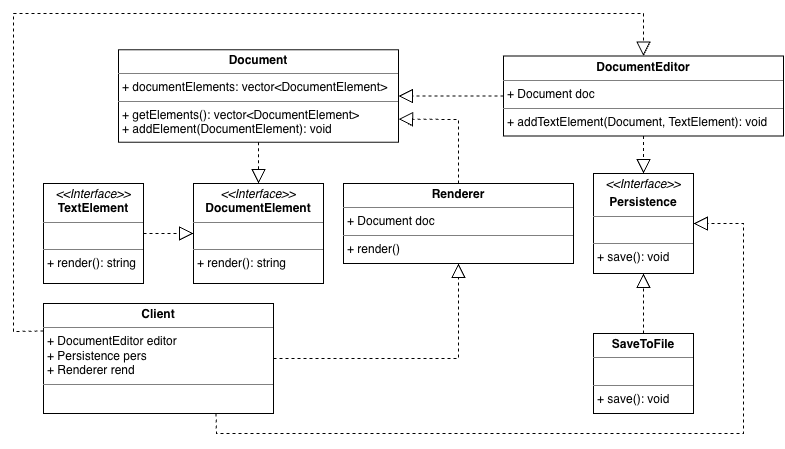

The diagram above was exported from draw.io. Its source (the exported page's mxGraphModel, read from the mxfile embedded in the PNG):
<mxGraphModel dx="850" dy="551" grid="1" gridSize="10" guides="1" tooltips="1" connect="1" arrows="1" fold="1" page="1" pageScale="1" pageWidth="850" pageHeight="1100" background="none" math="0" shadow="0">
  <root>
    <mxCell id="0" />
    <mxCell id="1" parent="0" />
    <mxCell id="kcCtx63acDVNQt-p6as--2" parent="1" style="verticalAlign=top;align=left;overflow=fill;html=1;whiteSpace=wrap;" value="&lt;p style=&quot;margin:0px;margin-top:4px;text-align:center;&quot;&gt;&lt;b&gt;Document&lt;/b&gt;&lt;/p&gt;&lt;hr size=&quot;1&quot; style=&quot;border-style:solid;&quot;&gt;&lt;p style=&quot;margin:0px;margin-left:4px;&quot;&gt;+ documentElements: vector&amp;lt;DocumentElement&amp;gt;&lt;br&gt;&lt;/p&gt;&lt;hr size=&quot;1&quot; style=&quot;border-style:solid;&quot;&gt;&lt;p style=&quot;margin:0px;margin-left:4px;&quot;&gt;+ getElements(): vector&amp;lt;DocumentElement&amp;gt;&lt;br&gt;+ addElement(DocumentElement): void&lt;/p&gt;" vertex="1">
      <mxGeometry height="92.5" width="280" x="255" y="276.25" as="geometry" />
    </mxCell>
    <mxCell id="kcCtx63acDVNQt-p6as--3" parent="1" style="verticalAlign=top;align=left;overflow=fill;html=1;whiteSpace=wrap;" value="&lt;p style=&quot;margin:0px;margin-top:4px;text-align:center;&quot;&gt;&lt;i&gt;&amp;lt;&amp;lt;Interface&amp;gt;&amp;gt;&lt;/i&gt;&lt;br&gt;&lt;b&gt;DocumentElement&lt;/b&gt;&lt;/p&gt;&lt;hr size=&quot;1&quot; style=&quot;border-style:solid;&quot;&gt;&lt;p style=&quot;margin:0px;margin-left:4px;&quot;&gt;&lt;br&gt;&lt;/p&gt;&lt;hr size=&quot;1&quot; style=&quot;border-style:solid;&quot;&gt;&lt;p style=&quot;margin:0px;margin-left:4px;&quot;&gt;+ render(): string&lt;/p&gt;" vertex="1">
      <mxGeometry height="100" width="130" x="330" y="410" as="geometry" />
    </mxCell>
    <mxCell id="kcCtx63acDVNQt-p6as--4" parent="1" style="verticalAlign=top;align=left;overflow=fill;html=1;whiteSpace=wrap;" value="&lt;p style=&quot;margin:0px;margin-top:4px;text-align:center;&quot;&gt;&lt;i&gt;&amp;lt;&amp;lt;Interface&amp;gt;&amp;gt;&lt;/i&gt;&lt;br&gt;&lt;b&gt;TextElement&lt;/b&gt;&lt;/p&gt;&lt;hr size=&quot;1&quot; style=&quot;border-style:solid;&quot;&gt;&lt;p style=&quot;margin:0px;margin-left:4px;&quot;&gt;&lt;br&gt;&lt;/p&gt;&lt;hr size=&quot;1&quot; style=&quot;border-style:solid;&quot;&gt;&lt;p style=&quot;margin:0px;margin-left:4px;&quot;&gt;+ render(): string&lt;/p&gt;" vertex="1">
      <mxGeometry height="100" width="100" x="180" y="410" as="geometry" />
    </mxCell>
    <mxCell id="kcCtx63acDVNQt-p6as--6" edge="1" parent="1" source="kcCtx63acDVNQt-p6as--4" style="endArrow=block;dashed=1;endFill=0;endSize=12;html=1;rounded=0;exitX=1;exitY=0.5;exitDx=0;exitDy=0;entryX=0;entryY=0.5;entryDx=0;entryDy=0;" target="kcCtx63acDVNQt-p6as--3" value="">
      <mxGeometry relative="1" width="160" as="geometry">
        <mxPoint x="250" y="550" as="sourcePoint" />
        <mxPoint x="410" y="550" as="targetPoint" />
      </mxGeometry>
    </mxCell>
    <mxCell id="kcCtx63acDVNQt-p6as--7" parent="1" style="verticalAlign=top;align=left;overflow=fill;html=1;whiteSpace=wrap;" value="&lt;p style=&quot;margin:0px;margin-top:4px;text-align:center;&quot;&gt;&lt;b&gt;DocumentEditor&lt;/b&gt;&lt;/p&gt;&lt;hr size=&quot;1&quot; style=&quot;border-style:solid;&quot;&gt;&lt;p style=&quot;margin:0px;margin-left:4px;&quot;&gt;+ Document doc&lt;/p&gt;&lt;hr size=&quot;1&quot; style=&quot;border-style:solid;&quot;&gt;&lt;p style=&quot;margin:0px;margin-left:4px;&quot;&gt;+ addTextElement(Document, TextElement): void&lt;/p&gt;" vertex="1">
      <mxGeometry height="80" width="280" x="640" y="282.5" as="geometry" />
    </mxCell>
    <mxCell id="kcCtx63acDVNQt-p6as--8" edge="1" parent="1" source="kcCtx63acDVNQt-p6as--2" style="endArrow=block;dashed=1;endFill=0;endSize=12;html=1;rounded=0;exitX=0.5;exitY=1;exitDx=0;exitDy=0;entryX=0.5;entryY=0;entryDx=0;entryDy=0;" target="kcCtx63acDVNQt-p6as--3" value="">
      <mxGeometry relative="1" width="160" as="geometry">
        <mxPoint x="320" y="560" as="sourcePoint" />
        <mxPoint x="460" y="560" as="targetPoint" />
      </mxGeometry>
    </mxCell>
    <mxCell id="kcCtx63acDVNQt-p6as--10" edge="1" parent="1" source="kcCtx63acDVNQt-p6as--7" style="endArrow=block;dashed=1;endFill=0;endSize=12;html=1;rounded=0;exitX=0;exitY=0.5;exitDx=0;exitDy=0;entryX=1;entryY=0.5;entryDx=0;entryDy=0;" target="kcCtx63acDVNQt-p6as--2" value="">
      <mxGeometry relative="1" width="160" as="geometry">
        <mxPoint x="590" y="380" as="sourcePoint" />
        <mxPoint x="590" y="525" as="targetPoint" />
      </mxGeometry>
    </mxCell>
    <mxCell id="kcCtx63acDVNQt-p6as--11" parent="1" style="verticalAlign=top;align=left;overflow=fill;html=1;whiteSpace=wrap;" value="&lt;p style=&quot;margin:0px;margin-top:4px;text-align:center;&quot;&gt;&lt;i&gt;&amp;lt;&amp;lt;Interface&amp;gt;&amp;gt;&lt;/i&gt;&lt;/p&gt;&lt;p style=&quot;margin:0px;margin-top:4px;text-align:center;&quot;&gt;&lt;b&gt;Persistence&lt;/b&gt;&lt;/p&gt;&lt;hr size=&quot;1&quot; style=&quot;border-style:solid;&quot;&gt;&lt;p style=&quot;margin:0px;margin-left:4px;&quot;&gt;&lt;br&gt;&lt;/p&gt;&lt;hr size=&quot;1&quot; style=&quot;border-style:solid;&quot;&gt;&lt;p style=&quot;margin:0px;margin-left:4px;&quot;&gt;+ save(): void&lt;/p&gt;" vertex="1">
      <mxGeometry height="100" width="100" x="730" y="400" as="geometry" />
    </mxCell>
    <mxCell id="kcCtx63acDVNQt-p6as--12" parent="1" style="verticalAlign=top;align=left;overflow=fill;html=1;whiteSpace=wrap;" value="&lt;p style=&quot;margin:0px;margin-top:4px;text-align:center;&quot;&gt;&lt;b&gt;SaveToFile&lt;/b&gt;&lt;/p&gt;&lt;hr size=&quot;1&quot; style=&quot;border-style:solid;&quot;&gt;&lt;p style=&quot;margin:0px;margin-left:4px;&quot;&gt;&lt;br&gt;&lt;/p&gt;&lt;hr size=&quot;1&quot; style=&quot;border-style:solid;&quot;&gt;&lt;p style=&quot;margin:0px;margin-left:4px;&quot;&gt;+ save(): void&lt;/p&gt;" vertex="1">
      <mxGeometry height="80" width="100" x="730" y="560" as="geometry" />
    </mxCell>
    <mxCell id="kcCtx63acDVNQt-p6as--13" edge="1" parent="1" source="kcCtx63acDVNQt-p6as--12" style="endArrow=block;dashed=1;endFill=0;endSize=12;html=1;rounded=0;exitX=0.5;exitY=0;exitDx=0;exitDy=0;entryX=0.5;entryY=1;entryDx=0;entryDy=0;" target="kcCtx63acDVNQt-p6as--11" value="">
      <mxGeometry relative="1" width="160" as="geometry">
        <mxPoint x="390" y="480" as="sourcePoint" />
        <mxPoint x="390" y="625" as="targetPoint" />
      </mxGeometry>
    </mxCell>
    <mxCell id="kcCtx63acDVNQt-p6as--14" parent="1" style="verticalAlign=top;align=left;overflow=fill;html=1;whiteSpace=wrap;" value="&lt;p style=&quot;margin:0px;margin-top:4px;text-align:center;&quot;&gt;&lt;b&gt;Client&lt;/b&gt;&lt;/p&gt;&lt;hr size=&quot;1&quot; style=&quot;border-style:solid;&quot;&gt;&lt;p style=&quot;margin:0px;margin-left:4px;&quot;&gt;+ DocumentEditor editor&lt;/p&gt;&lt;p style=&quot;margin:0px;margin-left:4px;&quot;&gt;+ Persistence pers&lt;/p&gt;&lt;p style=&quot;margin:0px;margin-left:4px;&quot;&gt;+ Renderer rend&lt;/p&gt;&lt;hr size=&quot;1&quot; style=&quot;border-style:solid;&quot;&gt;&lt;p style=&quot;margin:0px;margin-left:4px;&quot;&gt;&lt;br&gt;&lt;/p&gt;" vertex="1">
      <mxGeometry height="110" width="230" x="180" y="530" as="geometry" />
    </mxCell>
    <mxCell id="kcCtx63acDVNQt-p6as--15" edge="1" parent="1" source="kcCtx63acDVNQt-p6as--7" style="endArrow=block;dashed=1;endFill=0;endSize=12;html=1;rounded=0;exitX=0.5;exitY=1;exitDx=0;exitDy=0;entryX=0.5;entryY=0;entryDx=0;entryDy=0;" target="kcCtx63acDVNQt-p6as--11" value="">
      <mxGeometry relative="1" width="160" as="geometry">
        <mxPoint x="735" y="450" as="sourcePoint" />
        <mxPoint x="640" y="450" as="targetPoint" />
      </mxGeometry>
    </mxCell>
    <mxCell id="kcCtx63acDVNQt-p6as--18" parent="1" style="verticalAlign=top;align=left;overflow=fill;html=1;whiteSpace=wrap;" value="&lt;p style=&quot;margin:0px;margin-top:4px;text-align:center;&quot;&gt;&lt;b&gt;Renderer&lt;/b&gt;&lt;/p&gt;&lt;hr size=&quot;1&quot; style=&quot;border-style:solid;&quot;&gt;&lt;p style=&quot;margin:0px;margin-left:4px;&quot;&gt;+ Document doc&lt;br&gt;&lt;/p&gt;&lt;hr size=&quot;1&quot; style=&quot;border-style:solid;&quot;&gt;&lt;p style=&quot;margin:0px;margin-left:4px;&quot;&gt;+ render()&lt;/p&gt;" vertex="1">
      <mxGeometry height="80" width="230" x="480" y="410" as="geometry" />
    </mxCell>
    <mxCell id="kcCtx63acDVNQt-p6as--20" edge="1" parent="1" source="kcCtx63acDVNQt-p6as--18" style="endArrow=block;dashed=1;endFill=0;endSize=12;html=1;rounded=0;exitX=0.5;exitY=0;exitDx=0;exitDy=0;entryX=1;entryY=0.75;entryDx=0;entryDy=0;" target="kcCtx63acDVNQt-p6as--2" value="">
      <mxGeometry relative="1" width="160" as="geometry">
        <Array as="points">
          <mxPoint x="595" y="346" />
        </Array>
        <mxPoint x="540" y="479" as="sourcePoint" />
        <mxPoint x="540" y="520" as="targetPoint" />
      </mxGeometry>
    </mxCell>
    <mxCell id="kcCtx63acDVNQt-p6as--21" edge="1" parent="1" source="kcCtx63acDVNQt-p6as--14" style="endArrow=block;dashed=1;endFill=0;endSize=12;html=1;rounded=0;exitX=0;exitY=0.25;exitDx=0;exitDy=0;entryX=0.5;entryY=0;entryDx=0;entryDy=0;" target="kcCtx63acDVNQt-p6as--7" value="">
      <mxGeometry relative="1" width="160" as="geometry">
        <Array as="points">
          <mxPoint x="150" y="558" />
          <mxPoint x="150" y="240" />
          <mxPoint x="780" y="240" />
        </Array>
        <mxPoint x="170" y="370" as="sourcePoint" />
        <mxPoint x="620" y="220" as="targetPoint" />
      </mxGeometry>
    </mxCell>
    <mxCell id="kcCtx63acDVNQt-p6as--22" edge="1" parent="1" source="kcCtx63acDVNQt-p6as--14" style="endArrow=block;dashed=1;endFill=0;endSize=12;html=1;rounded=0;exitX=1;exitY=0.5;exitDx=0;exitDy=0;entryX=0.5;entryY=1;entryDx=0;entryDy=0;" target="kcCtx63acDVNQt-p6as--18" value="">
      <mxGeometry relative="1" width="160" as="geometry">
        <Array as="points">
          <mxPoint x="595" y="585" />
        </Array>
        <mxPoint x="530" y="620.5" as="sourcePoint" />
        <mxPoint x="470" y="579.5" as="targetPoint" />
      </mxGeometry>
    </mxCell>
    <mxCell id="kcCtx63acDVNQt-p6as--23" edge="1" parent="1" source="kcCtx63acDVNQt-p6as--14" style="endArrow=block;dashed=1;endFill=0;endSize=12;html=1;rounded=0;exitX=0.75;exitY=1;exitDx=0;exitDy=0;entryX=1;entryY=0.5;entryDx=0;entryDy=0;" target="kcCtx63acDVNQt-p6as--11" value="">
      <mxGeometry relative="1" width="160" as="geometry">
        <Array as="points">
          <mxPoint x="353" y="660" />
          <mxPoint x="470" y="660" />
          <mxPoint x="880" y="660" />
          <mxPoint x="880" y="450" />
        </Array>
        <mxPoint x="660" y="745" as="sourcePoint" />
        <mxPoint x="845" y="650" as="targetPoint" />
      </mxGeometry>
    </mxCell>
  </root>
</mxGraphModel>